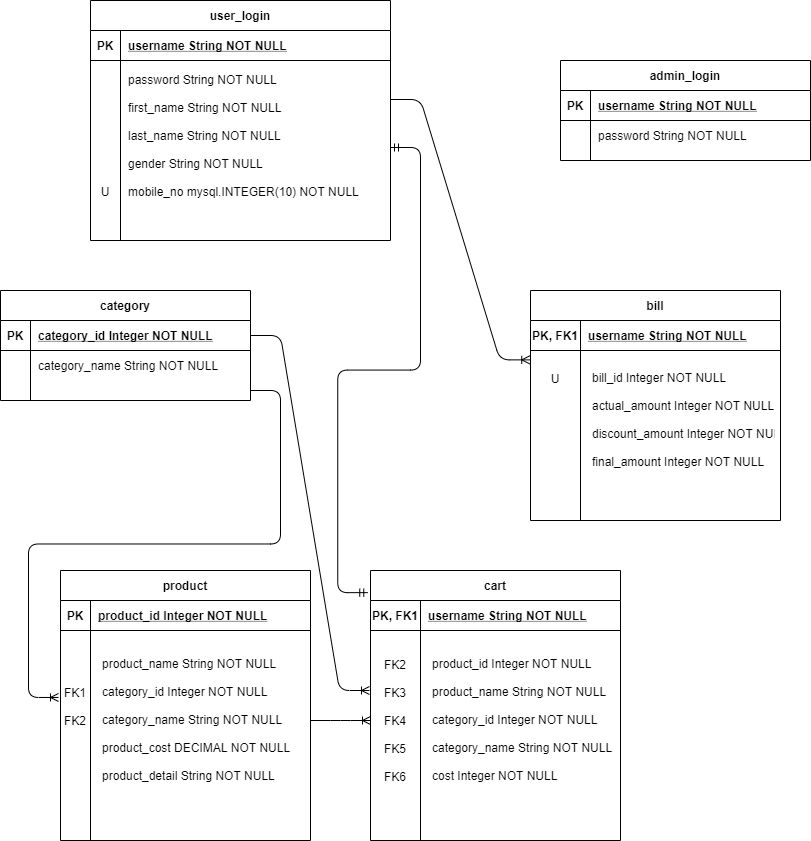

The diagram above was exported from draw.io. Its source (the exported page's mxGraphModel, read from the mxfile embedded in the PNG):
<mxGraphModel dx="1874" dy="1692" grid="1" gridSize="10" guides="1" tooltips="1" connect="1" arrows="1" fold="1" page="1" pageScale="1" pageWidth="850" pageHeight="1100" math="0" shadow="0" extFonts="Permanent Marker^https://fonts.googleapis.com/css?family=Permanent+Marker">
  <root>
    <mxCell id="0" />
    <mxCell id="1" parent="0" />
    <mxCell id="VFug7liIbVxFxjSzjhKb-44" value="" style="edgeStyle=entityRelationEdgeStyle;fontSize=12;html=1;endArrow=ERoneToMany;" edge="1" parent="1" source="VFug7liIbVxFxjSzjhKb-10" target="VFug7liIbVxFxjSzjhKb-27">
      <mxGeometry width="100" height="100" relative="1" as="geometry">
        <mxPoint x="399" y="548" as="sourcePoint" />
        <mxPoint x="360" y="580" as="targetPoint" />
      </mxGeometry>
    </mxCell>
    <mxCell id="VFug7liIbVxFxjSzjhKb-45" value="" style="edgeStyle=entityRelationEdgeStyle;fontSize=12;html=1;endArrow=ERoneToMany;exitX=1;exitY=0.5;exitDx=0;exitDy=0;" edge="1" parent="1" source="C-vyLk0tnHw3VtMMgP7b-14">
      <mxGeometry width="100" height="100" relative="1" as="geometry">
        <mxPoint x="370" y="520" as="sourcePoint" />
        <mxPoint x="319" y="470" as="targetPoint" />
      </mxGeometry>
    </mxCell>
    <mxCell id="VFug7liIbVxFxjSzjhKb-46" value="" style="edgeStyle=entityRelationEdgeStyle;fontSize=12;html=1;endArrow=ERoneToMany;exitX=1;exitY=0.5;exitDx=0;exitDy=0;entryX=-0.008;entryY=0.372;entryDx=0;entryDy=0;entryPerimeter=0;" edge="1" parent="1" source="C-vyLk0tnHw3VtMMgP7b-20" target="VFug7liIbVxFxjSzjhKb-10">
      <mxGeometry width="100" height="100" relative="1" as="geometry">
        <mxPoint x="160" y="390" as="sourcePoint" />
        <mxPoint x="470" y="320" as="targetPoint" />
      </mxGeometry>
    </mxCell>
    <mxCell id="C-vyLk0tnHw3VtMMgP7b-2" value="user_login" style="shape=table;startSize=30;container=1;collapsible=1;childLayout=tableLayout;fixedRows=1;rowLines=0;fontStyle=1;align=center;resizeLast=1;" parent="1" vertex="1">
      <mxGeometry x="40" y="-220" width="300" height="240" as="geometry" />
    </mxCell>
    <mxCell id="C-vyLk0tnHw3VtMMgP7b-3" value="" style="shape=partialRectangle;collapsible=0;dropTarget=0;pointerEvents=0;fillColor=none;points=[[0,0.5],[1,0.5]];portConstraint=eastwest;top=0;left=0;right=0;bottom=1;" parent="C-vyLk0tnHw3VtMMgP7b-2" vertex="1">
      <mxGeometry y="30" width="300" height="30" as="geometry" />
    </mxCell>
    <mxCell id="C-vyLk0tnHw3VtMMgP7b-4" value="PK" style="shape=partialRectangle;overflow=hidden;connectable=0;fillColor=none;top=0;left=0;bottom=0;right=0;fontStyle=1;" parent="C-vyLk0tnHw3VtMMgP7b-3" vertex="1">
      <mxGeometry width="30" height="30" as="geometry" />
    </mxCell>
    <mxCell id="C-vyLk0tnHw3VtMMgP7b-5" value="username String NOT NULL " style="shape=partialRectangle;overflow=hidden;connectable=0;fillColor=none;top=0;left=0;bottom=0;right=0;align=left;spacingLeft=6;fontStyle=5;" parent="C-vyLk0tnHw3VtMMgP7b-3" vertex="1">
      <mxGeometry x="30" width="270" height="30" as="geometry" />
    </mxCell>
    <mxCell id="C-vyLk0tnHw3VtMMgP7b-6" value="" style="shape=partialRectangle;collapsible=0;dropTarget=0;pointerEvents=0;fillColor=none;points=[[0,0.5],[1,0.5]];portConstraint=eastwest;top=0;left=0;right=0;bottom=0;" parent="C-vyLk0tnHw3VtMMgP7b-2" vertex="1">
      <mxGeometry y="60" width="300" height="150" as="geometry" />
    </mxCell>
    <mxCell id="C-vyLk0tnHw3VtMMgP7b-7" value="&#10;&#10;&#10;&#10;&#10;&#10;&#10;&#10;U" style="shape=partialRectangle;overflow=hidden;connectable=0;fillColor=none;top=0;left=0;bottom=0;right=0;" parent="C-vyLk0tnHw3VtMMgP7b-6" vertex="1">
      <mxGeometry width="30" height="150" as="geometry" />
    </mxCell>
    <mxCell id="C-vyLk0tnHw3VtMMgP7b-8" value="password String NOT NULL&#10;&#10;first_name String NOT NULL&#10;&#10;last_name String NOT NULL&#10;&#10;gender String NOT NULL&#10;&#10;mobile_no mysql.INTEGER(10) NOT NULL" style="shape=partialRectangle;overflow=hidden;connectable=0;fillColor=none;top=0;left=0;bottom=0;right=0;align=left;spacingLeft=6;" parent="C-vyLk0tnHw3VtMMgP7b-6" vertex="1">
      <mxGeometry x="30" width="270" height="150" as="geometry" />
    </mxCell>
    <mxCell id="C-vyLk0tnHw3VtMMgP7b-9" value="" style="shape=partialRectangle;collapsible=0;dropTarget=0;pointerEvents=0;fillColor=none;points=[[0,0.5],[1,0.5]];portConstraint=eastwest;top=0;left=0;right=0;bottom=0;" parent="C-vyLk0tnHw3VtMMgP7b-2" vertex="1">
      <mxGeometry y="210" width="300" height="30" as="geometry" />
    </mxCell>
    <mxCell id="C-vyLk0tnHw3VtMMgP7b-10" value="" style="shape=partialRectangle;overflow=hidden;connectable=0;fillColor=none;top=0;left=0;bottom=0;right=0;" parent="C-vyLk0tnHw3VtMMgP7b-9" vertex="1">
      <mxGeometry width="30" height="30" as="geometry" />
    </mxCell>
    <mxCell id="C-vyLk0tnHw3VtMMgP7b-11" value="" style="shape=partialRectangle;overflow=hidden;connectable=0;fillColor=none;top=0;left=0;bottom=0;right=0;align=left;spacingLeft=6;" parent="C-vyLk0tnHw3VtMMgP7b-9" vertex="1">
      <mxGeometry x="30" width="270" height="30" as="geometry" />
    </mxCell>
    <mxCell id="C-vyLk0tnHw3VtMMgP7b-23" value="admin_login" style="shape=table;startSize=30;container=1;collapsible=1;childLayout=tableLayout;fixedRows=1;rowLines=0;fontStyle=1;align=center;resizeLast=1;" parent="1" vertex="1">
      <mxGeometry x="510" y="-160" width="250" height="100" as="geometry" />
    </mxCell>
    <mxCell id="C-vyLk0tnHw3VtMMgP7b-24" value="" style="shape=partialRectangle;collapsible=0;dropTarget=0;pointerEvents=0;fillColor=none;points=[[0,0.5],[1,0.5]];portConstraint=eastwest;top=0;left=0;right=0;bottom=1;" parent="C-vyLk0tnHw3VtMMgP7b-23" vertex="1">
      <mxGeometry y="30" width="250" height="30" as="geometry" />
    </mxCell>
    <mxCell id="C-vyLk0tnHw3VtMMgP7b-25" value="PK" style="shape=partialRectangle;overflow=hidden;connectable=0;fillColor=none;top=0;left=0;bottom=0;right=0;fontStyle=1;" parent="C-vyLk0tnHw3VtMMgP7b-24" vertex="1">
      <mxGeometry width="30" height="30" as="geometry" />
    </mxCell>
    <mxCell id="C-vyLk0tnHw3VtMMgP7b-26" value="username String NOT NULL " style="shape=partialRectangle;overflow=hidden;connectable=0;fillColor=none;top=0;left=0;bottom=0;right=0;align=left;spacingLeft=6;fontStyle=5;" parent="C-vyLk0tnHw3VtMMgP7b-24" vertex="1">
      <mxGeometry x="30" width="220" height="30" as="geometry" />
    </mxCell>
    <mxCell id="C-vyLk0tnHw3VtMMgP7b-27" value="" style="shape=partialRectangle;collapsible=0;dropTarget=0;pointerEvents=0;fillColor=none;points=[[0,0.5],[1,0.5]];portConstraint=eastwest;top=0;left=0;right=0;bottom=0;" parent="C-vyLk0tnHw3VtMMgP7b-23" vertex="1">
      <mxGeometry y="60" width="250" height="30" as="geometry" />
    </mxCell>
    <mxCell id="C-vyLk0tnHw3VtMMgP7b-28" value="" style="shape=partialRectangle;overflow=hidden;connectable=0;fillColor=none;top=0;left=0;bottom=0;right=0;" parent="C-vyLk0tnHw3VtMMgP7b-27" vertex="1">
      <mxGeometry width="30" height="30" as="geometry" />
    </mxCell>
    <mxCell id="C-vyLk0tnHw3VtMMgP7b-29" value="password String NOT NULL" style="shape=partialRectangle;overflow=hidden;connectable=0;fillColor=none;top=0;left=0;bottom=0;right=0;align=left;spacingLeft=6;" parent="C-vyLk0tnHw3VtMMgP7b-27" vertex="1">
      <mxGeometry x="30" width="220" height="30" as="geometry" />
    </mxCell>
    <mxCell id="VFug7liIbVxFxjSzjhKb-47" value="" style="edgeStyle=entityRelationEdgeStyle;fontSize=12;html=1;endArrow=ERmandOne;startArrow=ERmandOne;entryX=-0.011;entryY=0.082;entryDx=0;entryDy=0;entryPerimeter=0;" edge="1" parent="1" target="VFug7liIbVxFxjSzjhKb-23">
      <mxGeometry width="100" height="100" relative="1" as="geometry">
        <mxPoint x="340" y="-73" as="sourcePoint" />
        <mxPoint x="470" as="targetPoint" />
      </mxGeometry>
    </mxCell>
    <mxCell id="VFug7liIbVxFxjSzjhKb-48" value="" style="edgeStyle=entityRelationEdgeStyle;fontSize=12;html=1;endArrow=ERoneToMany;entryX=-0.003;entryY=0.067;entryDx=0;entryDy=0;entryPerimeter=0;" edge="1" parent="1" target="VFug7liIbVxFxjSzjhKb-38">
      <mxGeometry width="100" height="100" relative="1" as="geometry">
        <mxPoint x="340" y="-121" as="sourcePoint" />
        <mxPoint x="470" y="10" as="targetPoint" />
      </mxGeometry>
    </mxCell>
    <mxCell id="VFug7liIbVxFxjSzjhKb-34" value="bill" style="shape=table;startSize=30;container=1;collapsible=1;childLayout=tableLayout;fixedRows=1;rowLines=0;fontStyle=1;align=center;resizeLast=1;" vertex="1" parent="1">
      <mxGeometry x="480" y="70" width="250" height="230" as="geometry" />
    </mxCell>
    <mxCell id="VFug7liIbVxFxjSzjhKb-35" value="" style="shape=partialRectangle;collapsible=0;dropTarget=0;pointerEvents=0;fillColor=none;points=[[0,0.5],[1,0.5]];portConstraint=eastwest;top=0;left=0;right=0;bottom=1;" vertex="1" parent="VFug7liIbVxFxjSzjhKb-34">
      <mxGeometry y="30" width="250" height="30" as="geometry" />
    </mxCell>
    <mxCell id="VFug7liIbVxFxjSzjhKb-36" value="PK, FK1" style="shape=partialRectangle;overflow=hidden;connectable=0;fillColor=none;top=0;left=0;bottom=0;right=0;fontStyle=1;" vertex="1" parent="VFug7liIbVxFxjSzjhKb-35">
      <mxGeometry width="50" height="30" as="geometry" />
    </mxCell>
    <mxCell id="VFug7liIbVxFxjSzjhKb-37" value="username String NOT NULL " style="shape=partialRectangle;overflow=hidden;connectable=0;fillColor=none;top=0;left=0;bottom=0;right=0;align=left;spacingLeft=6;fontStyle=5;" vertex="1" parent="VFug7liIbVxFxjSzjhKb-35">
      <mxGeometry x="50" width="200" height="30" as="geometry" />
    </mxCell>
    <mxCell id="VFug7liIbVxFxjSzjhKb-38" value="" style="shape=partialRectangle;collapsible=0;dropTarget=0;pointerEvents=0;fillColor=none;points=[[0,0.5],[1,0.5]];portConstraint=eastwest;top=0;left=0;right=0;bottom=0;" vertex="1" parent="VFug7liIbVxFxjSzjhKb-34">
      <mxGeometry y="60" width="250" height="140" as="geometry" />
    </mxCell>
    <mxCell id="VFug7liIbVxFxjSzjhKb-39" value="U&#10;&#10;&#10;&#10;&#10;&#10;" style="shape=partialRectangle;overflow=hidden;connectable=0;fillColor=none;top=0;left=0;bottom=0;right=0;" vertex="1" parent="VFug7liIbVxFxjSzjhKb-38">
      <mxGeometry width="50" height="140" as="geometry" />
    </mxCell>
    <mxCell id="VFug7liIbVxFxjSzjhKb-40" value="bill_id Integer NOT NULL&#10;&#10;actual_amount Integer NOT NULL&#10;&#10;discount_amount Integer NOT NULL&#10;&#10;final_amount Integer NOT NULL" style="shape=partialRectangle;overflow=hidden;connectable=0;fillColor=none;top=0;left=0;bottom=0;right=0;align=left;spacingLeft=4;strokeWidth=3;shadow=0;spacingTop=-2;spacing=8;fontSize=12;horizontal=1;verticalAlign=middle;" vertex="1" parent="VFug7liIbVxFxjSzjhKb-38">
      <mxGeometry x="50" width="200" height="140" as="geometry" />
    </mxCell>
    <mxCell id="VFug7liIbVxFxjSzjhKb-41" value="" style="shape=partialRectangle;collapsible=0;dropTarget=0;pointerEvents=0;fillColor=none;points=[[0,0.5],[1,0.5]];portConstraint=eastwest;top=0;left=0;right=0;bottom=0;" vertex="1" parent="VFug7liIbVxFxjSzjhKb-34">
      <mxGeometry y="200" width="250" height="20" as="geometry" />
    </mxCell>
    <mxCell id="VFug7liIbVxFxjSzjhKb-42" value="" style="shape=partialRectangle;overflow=hidden;connectable=0;fillColor=none;top=0;left=0;bottom=0;right=0;" vertex="1" parent="VFug7liIbVxFxjSzjhKb-41">
      <mxGeometry width="50" height="20" as="geometry" />
    </mxCell>
    <mxCell id="VFug7liIbVxFxjSzjhKb-43" value="" style="shape=partialRectangle;overflow=hidden;connectable=0;fillColor=none;top=0;left=0;bottom=0;right=0;align=left;spacingLeft=6;" vertex="1" parent="VFug7liIbVxFxjSzjhKb-41">
      <mxGeometry x="50" width="200" height="20" as="geometry" />
    </mxCell>
    <mxCell id="VFug7liIbVxFxjSzjhKb-23" value="cart" style="shape=table;startSize=30;container=1;collapsible=1;childLayout=tableLayout;fixedRows=1;rowLines=0;fontStyle=1;align=center;resizeLast=1;" vertex="1" parent="1">
      <mxGeometry x="320" y="350" width="250" height="270" as="geometry" />
    </mxCell>
    <mxCell id="VFug7liIbVxFxjSzjhKb-24" value="" style="shape=partialRectangle;collapsible=0;dropTarget=0;pointerEvents=0;fillColor=none;points=[[0,0.5],[1,0.5]];portConstraint=eastwest;top=0;left=0;right=0;bottom=1;" vertex="1" parent="VFug7liIbVxFxjSzjhKb-23">
      <mxGeometry y="30" width="250" height="30" as="geometry" />
    </mxCell>
    <mxCell id="VFug7liIbVxFxjSzjhKb-25" value="PK, FK1" style="shape=partialRectangle;overflow=hidden;connectable=0;fillColor=none;top=0;left=0;bottom=0;right=0;fontStyle=1;" vertex="1" parent="VFug7liIbVxFxjSzjhKb-24">
      <mxGeometry width="50" height="30" as="geometry" />
    </mxCell>
    <mxCell id="VFug7liIbVxFxjSzjhKb-26" value="username String NOT NULL " style="shape=partialRectangle;overflow=hidden;connectable=0;fillColor=none;top=0;left=0;bottom=0;right=0;align=left;spacingLeft=6;fontStyle=5;" vertex="1" parent="VFug7liIbVxFxjSzjhKb-24">
      <mxGeometry x="50" width="200" height="30" as="geometry" />
    </mxCell>
    <mxCell id="VFug7liIbVxFxjSzjhKb-27" value="" style="shape=partialRectangle;collapsible=0;dropTarget=0;pointerEvents=0;fillColor=none;points=[[0,0.5],[1,0.5]];portConstraint=eastwest;top=0;left=0;right=0;bottom=0;" vertex="1" parent="VFug7liIbVxFxjSzjhKb-23">
      <mxGeometry y="60" width="250" height="180" as="geometry" />
    </mxCell>
    <mxCell id="VFug7liIbVxFxjSzjhKb-28" value="FK2&#10;&#10;FK3&#10;&#10;FK4&#10;&#10;FK5&#10;&#10;FK6" style="shape=partialRectangle;overflow=hidden;connectable=0;fillColor=none;top=0;left=0;bottom=0;right=0;" vertex="1" parent="VFug7liIbVxFxjSzjhKb-27">
      <mxGeometry width="50" height="180" as="geometry" />
    </mxCell>
    <mxCell id="VFug7liIbVxFxjSzjhKb-29" value="product_id Integer NOT NULL&#10;&#10;product_name String NOT NULL&#10;&#10;category_id Integer NOT NULL&#10;&#10;category_name String NOT NULL&#10;&#10;cost Integer NOT NULL" style="shape=partialRectangle;overflow=hidden;connectable=0;fillColor=none;top=0;left=0;bottom=0;right=0;align=left;spacingLeft=4;strokeWidth=3;shadow=0;spacingTop=-2;spacing=8;fontSize=12;horizontal=1;verticalAlign=middle;" vertex="1" parent="VFug7liIbVxFxjSzjhKb-27">
      <mxGeometry x="50" width="200" height="180" as="geometry" />
    </mxCell>
    <mxCell id="VFug7liIbVxFxjSzjhKb-30" value="" style="shape=partialRectangle;collapsible=0;dropTarget=0;pointerEvents=0;fillColor=none;points=[[0,0.5],[1,0.5]];portConstraint=eastwest;top=0;left=0;right=0;bottom=0;" vertex="1" parent="VFug7liIbVxFxjSzjhKb-23">
      <mxGeometry y="240" width="250" height="20" as="geometry" />
    </mxCell>
    <mxCell id="VFug7liIbVxFxjSzjhKb-31" value="" style="shape=partialRectangle;overflow=hidden;connectable=0;fillColor=none;top=0;left=0;bottom=0;right=0;" vertex="1" parent="VFug7liIbVxFxjSzjhKb-30">
      <mxGeometry width="50" height="20" as="geometry" />
    </mxCell>
    <mxCell id="VFug7liIbVxFxjSzjhKb-32" value="" style="shape=partialRectangle;overflow=hidden;connectable=0;fillColor=none;top=0;left=0;bottom=0;right=0;align=left;spacingLeft=6;" vertex="1" parent="VFug7liIbVxFxjSzjhKb-30">
      <mxGeometry x="50" width="200" height="20" as="geometry" />
    </mxCell>
    <mxCell id="VFug7liIbVxFxjSzjhKb-6" value="product" style="shape=table;startSize=30;container=1;collapsible=1;childLayout=tableLayout;fixedRows=1;rowLines=0;fontStyle=1;align=center;resizeLast=1;" vertex="1" parent="1">
      <mxGeometry x="10" y="350" width="250" height="270" as="geometry" />
    </mxCell>
    <mxCell id="VFug7liIbVxFxjSzjhKb-7" value="" style="shape=partialRectangle;collapsible=0;dropTarget=0;pointerEvents=0;fillColor=none;points=[[0,0.5],[1,0.5]];portConstraint=eastwest;top=0;left=0;right=0;bottom=1;" vertex="1" parent="VFug7liIbVxFxjSzjhKb-6">
      <mxGeometry y="30" width="250" height="30" as="geometry" />
    </mxCell>
    <mxCell id="VFug7liIbVxFxjSzjhKb-8" value="PK" style="shape=partialRectangle;overflow=hidden;connectable=0;fillColor=none;top=0;left=0;bottom=0;right=0;fontStyle=1;" vertex="1" parent="VFug7liIbVxFxjSzjhKb-7">
      <mxGeometry width="30" height="30" as="geometry" />
    </mxCell>
    <mxCell id="VFug7liIbVxFxjSzjhKb-9" value="product_id Integer NOT NULL " style="shape=partialRectangle;overflow=hidden;connectable=0;fillColor=none;top=0;left=0;bottom=0;right=0;align=left;spacingLeft=6;fontStyle=5;" vertex="1" parent="VFug7liIbVxFxjSzjhKb-7">
      <mxGeometry x="30" width="220" height="30" as="geometry" />
    </mxCell>
    <mxCell id="VFug7liIbVxFxjSzjhKb-10" value="" style="shape=partialRectangle;collapsible=0;dropTarget=0;pointerEvents=0;fillColor=none;points=[[0,0.5],[1,0.5]];portConstraint=eastwest;top=0;left=0;right=0;bottom=0;" vertex="1" parent="VFug7liIbVxFxjSzjhKb-6">
      <mxGeometry y="60" width="250" height="180" as="geometry" />
    </mxCell>
    <mxCell id="VFug7liIbVxFxjSzjhKb-11" value="FK1&#10;&#10;FK2&#10;&#10;" style="shape=partialRectangle;overflow=hidden;connectable=0;fillColor=none;top=0;left=0;bottom=0;right=0;" vertex="1" parent="VFug7liIbVxFxjSzjhKb-10">
      <mxGeometry width="30" height="180" as="geometry" />
    </mxCell>
    <mxCell id="VFug7liIbVxFxjSzjhKb-12" value="product_name String NOT NULL&#10;&#10;category_id Integer NOT NULL&#10;&#10;category_name String NOT NULL&#10;&#10;product_cost DECIMAL NOT NULL&#10;&#10;product_detail String NOT NULL" style="shape=partialRectangle;overflow=hidden;connectable=0;fillColor=none;top=0;left=0;bottom=0;right=0;align=left;spacingLeft=4;strokeWidth=3;shadow=0;spacingTop=-2;spacing=8;fontSize=12;horizontal=1;verticalAlign=middle;" vertex="1" parent="VFug7liIbVxFxjSzjhKb-10">
      <mxGeometry x="30" width="220" height="180" as="geometry" />
    </mxCell>
    <mxCell id="VFug7liIbVxFxjSzjhKb-13" value="" style="shape=partialRectangle;collapsible=0;dropTarget=0;pointerEvents=0;fillColor=none;points=[[0,0.5],[1,0.5]];portConstraint=eastwest;top=0;left=0;right=0;bottom=0;" vertex="1" parent="VFug7liIbVxFxjSzjhKb-6">
      <mxGeometry y="240" width="250" height="20" as="geometry" />
    </mxCell>
    <mxCell id="VFug7liIbVxFxjSzjhKb-14" value="" style="shape=partialRectangle;overflow=hidden;connectable=0;fillColor=none;top=0;left=0;bottom=0;right=0;" vertex="1" parent="VFug7liIbVxFxjSzjhKb-13">
      <mxGeometry width="30" height="20" as="geometry" />
    </mxCell>
    <mxCell id="VFug7liIbVxFxjSzjhKb-15" value="" style="shape=partialRectangle;overflow=hidden;connectable=0;fillColor=none;top=0;left=0;bottom=0;right=0;align=left;spacingLeft=6;" vertex="1" parent="VFug7liIbVxFxjSzjhKb-13">
      <mxGeometry x="30" width="220" height="20" as="geometry" />
    </mxCell>
    <mxCell id="C-vyLk0tnHw3VtMMgP7b-13" value="category" style="shape=table;startSize=30;container=1;collapsible=1;childLayout=tableLayout;fixedRows=1;rowLines=0;fontStyle=1;align=center;resizeLast=1;" parent="1" vertex="1">
      <mxGeometry x="-50" y="70" width="250" height="110" as="geometry" />
    </mxCell>
    <mxCell id="C-vyLk0tnHw3VtMMgP7b-14" value="" style="shape=partialRectangle;collapsible=0;dropTarget=0;pointerEvents=0;fillColor=none;points=[[0,0.5],[1,0.5]];portConstraint=eastwest;top=0;left=0;right=0;bottom=1;" parent="C-vyLk0tnHw3VtMMgP7b-13" vertex="1">
      <mxGeometry y="30" width="250" height="30" as="geometry" />
    </mxCell>
    <mxCell id="C-vyLk0tnHw3VtMMgP7b-15" value="PK" style="shape=partialRectangle;overflow=hidden;connectable=0;fillColor=none;top=0;left=0;bottom=0;right=0;fontStyle=1;" parent="C-vyLk0tnHw3VtMMgP7b-14" vertex="1">
      <mxGeometry width="30" height="30" as="geometry" />
    </mxCell>
    <mxCell id="C-vyLk0tnHw3VtMMgP7b-16" value="category_id Integer NOT NULL " style="shape=partialRectangle;overflow=hidden;connectable=0;fillColor=none;top=0;left=0;bottom=0;right=0;align=left;spacingLeft=6;fontStyle=5;" parent="C-vyLk0tnHw3VtMMgP7b-14" vertex="1">
      <mxGeometry x="30" width="220" height="30" as="geometry" />
    </mxCell>
    <mxCell id="C-vyLk0tnHw3VtMMgP7b-17" value="" style="shape=partialRectangle;collapsible=0;dropTarget=0;pointerEvents=0;fillColor=none;points=[[0,0.5],[1,0.5]];portConstraint=eastwest;top=0;left=0;right=0;bottom=0;" parent="C-vyLk0tnHw3VtMMgP7b-13" vertex="1">
      <mxGeometry y="60" width="250" height="30" as="geometry" />
    </mxCell>
    <mxCell id="C-vyLk0tnHw3VtMMgP7b-18" value="" style="shape=partialRectangle;overflow=hidden;connectable=0;fillColor=none;top=0;left=0;bottom=0;right=0;" parent="C-vyLk0tnHw3VtMMgP7b-17" vertex="1">
      <mxGeometry width="30" height="30" as="geometry" />
    </mxCell>
    <mxCell id="C-vyLk0tnHw3VtMMgP7b-19" value="category_name String NOT NULL" style="shape=partialRectangle;overflow=hidden;connectable=0;fillColor=none;top=0;left=0;bottom=0;right=0;align=left;spacingLeft=6;" parent="C-vyLk0tnHw3VtMMgP7b-17" vertex="1">
      <mxGeometry x="30" width="220" height="30" as="geometry" />
    </mxCell>
    <mxCell id="C-vyLk0tnHw3VtMMgP7b-20" value="" style="shape=partialRectangle;collapsible=0;dropTarget=0;pointerEvents=0;fillColor=none;points=[[0,0.5],[1,0.5]];portConstraint=eastwest;top=0;left=0;right=0;bottom=0;" parent="C-vyLk0tnHw3VtMMgP7b-13" vertex="1">
      <mxGeometry y="90" width="250" height="20" as="geometry" />
    </mxCell>
    <mxCell id="C-vyLk0tnHw3VtMMgP7b-21" value="" style="shape=partialRectangle;overflow=hidden;connectable=0;fillColor=none;top=0;left=0;bottom=0;right=0;" parent="C-vyLk0tnHw3VtMMgP7b-20" vertex="1">
      <mxGeometry width="30" height="20" as="geometry" />
    </mxCell>
    <mxCell id="C-vyLk0tnHw3VtMMgP7b-22" value="" style="shape=partialRectangle;overflow=hidden;connectable=0;fillColor=none;top=0;left=0;bottom=0;right=0;align=left;spacingLeft=6;" parent="C-vyLk0tnHw3VtMMgP7b-20" vertex="1">
      <mxGeometry x="30" width="220" height="20" as="geometry" />
    </mxCell>
  </root>
</mxGraphModel>